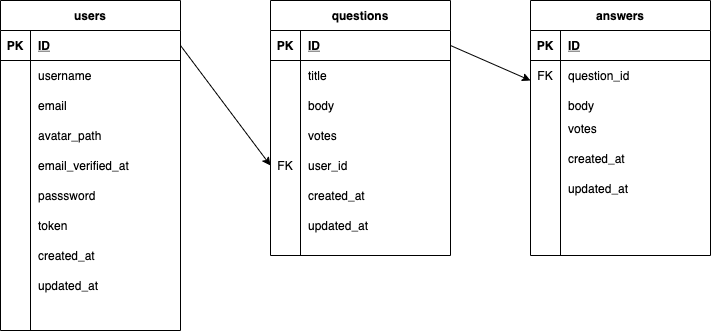

The diagram above was exported from draw.io. Its source (the exported page's mxGraphModel, read from the mxfile embedded in the PNG):
<mxGraphModel dx="786" dy="514" grid="1" gridSize="10" guides="1" tooltips="1" connect="1" arrows="1" fold="1" page="1" pageScale="1" pageWidth="1100" pageHeight="850" math="0" shadow="0">
  <root>
    <mxCell id="0" />
    <mxCell id="1" parent="0" />
    <mxCell id="Etmo3O-DFo7CMOLkDa0o-3" value="questions" style="shape=table;startSize=30;container=1;collapsible=1;childLayout=tableLayout;fixedRows=1;rowLines=0;fontStyle=1;align=center;resizeLast=1;" parent="1" vertex="1">
      <mxGeometry x="310" y="30" width="180" height="255" as="geometry" />
    </mxCell>
    <mxCell id="Etmo3O-DFo7CMOLkDa0o-4" value="" style="shape=partialRectangle;collapsible=0;dropTarget=0;pointerEvents=0;fillColor=none;top=0;left=0;bottom=1;right=0;points=[[0,0.5],[1,0.5]];portConstraint=eastwest;" parent="Etmo3O-DFo7CMOLkDa0o-3" vertex="1">
      <mxGeometry y="30" width="180" height="30" as="geometry" />
    </mxCell>
    <mxCell id="Etmo3O-DFo7CMOLkDa0o-5" value="PK" style="shape=partialRectangle;connectable=0;fillColor=none;top=0;left=0;bottom=0;right=0;fontStyle=1;overflow=hidden;" parent="Etmo3O-DFo7CMOLkDa0o-4" vertex="1">
      <mxGeometry width="30" height="30" as="geometry" />
    </mxCell>
    <mxCell id="Etmo3O-DFo7CMOLkDa0o-6" value="ID" style="shape=partialRectangle;connectable=0;fillColor=none;top=0;left=0;bottom=0;right=0;align=left;spacingLeft=6;fontStyle=5;overflow=hidden;" parent="Etmo3O-DFo7CMOLkDa0o-4" vertex="1">
      <mxGeometry x="30" width="150" height="30" as="geometry" />
    </mxCell>
    <mxCell id="Etmo3O-DFo7CMOLkDa0o-7" value="" style="shape=partialRectangle;collapsible=0;dropTarget=0;pointerEvents=0;fillColor=none;top=0;left=0;bottom=0;right=0;points=[[0,0.5],[1,0.5]];portConstraint=eastwest;" parent="Etmo3O-DFo7CMOLkDa0o-3" vertex="1">
      <mxGeometry y="60" width="180" height="30" as="geometry" />
    </mxCell>
    <mxCell id="Etmo3O-DFo7CMOLkDa0o-8" value="" style="shape=partialRectangle;connectable=0;fillColor=none;top=0;left=0;bottom=0;right=0;editable=1;overflow=hidden;" parent="Etmo3O-DFo7CMOLkDa0o-7" vertex="1">
      <mxGeometry width="30" height="30" as="geometry" />
    </mxCell>
    <mxCell id="Etmo3O-DFo7CMOLkDa0o-9" value="title" style="shape=partialRectangle;connectable=0;fillColor=none;top=0;left=0;bottom=0;right=0;align=left;spacingLeft=6;overflow=hidden;" parent="Etmo3O-DFo7CMOLkDa0o-7" vertex="1">
      <mxGeometry x="30" width="150" height="30" as="geometry" />
    </mxCell>
    <mxCell id="Etmo3O-DFo7CMOLkDa0o-10" value="" style="shape=partialRectangle;collapsible=0;dropTarget=0;pointerEvents=0;fillColor=none;top=0;left=0;bottom=0;right=0;points=[[0,0.5],[1,0.5]];portConstraint=eastwest;" parent="Etmo3O-DFo7CMOLkDa0o-3" vertex="1">
      <mxGeometry y="90" width="180" height="30" as="geometry" />
    </mxCell>
    <mxCell id="Etmo3O-DFo7CMOLkDa0o-11" value="" style="shape=partialRectangle;connectable=0;fillColor=none;top=0;left=0;bottom=0;right=0;editable=1;overflow=hidden;" parent="Etmo3O-DFo7CMOLkDa0o-10" vertex="1">
      <mxGeometry width="30" height="30" as="geometry" />
    </mxCell>
    <mxCell id="Etmo3O-DFo7CMOLkDa0o-12" value="body" style="shape=partialRectangle;connectable=0;fillColor=none;top=0;left=0;bottom=0;right=0;align=left;spacingLeft=6;overflow=hidden;" parent="Etmo3O-DFo7CMOLkDa0o-10" vertex="1">
      <mxGeometry x="30" width="150" height="30" as="geometry" />
    </mxCell>
    <mxCell id="Etmo3O-DFo7CMOLkDa0o-68" value="" style="shape=partialRectangle;collapsible=0;dropTarget=0;pointerEvents=0;fillColor=none;top=0;left=0;bottom=0;right=0;points=[[0,0.5],[1,0.5]];portConstraint=eastwest;" parent="Etmo3O-DFo7CMOLkDa0o-3" vertex="1">
      <mxGeometry y="120" width="180" height="30" as="geometry" />
    </mxCell>
    <mxCell id="Etmo3O-DFo7CMOLkDa0o-69" value="" style="shape=partialRectangle;connectable=0;fillColor=none;top=0;left=0;bottom=0;right=0;editable=1;overflow=hidden;" parent="Etmo3O-DFo7CMOLkDa0o-68" vertex="1">
      <mxGeometry width="30" height="30" as="geometry" />
    </mxCell>
    <mxCell id="Etmo3O-DFo7CMOLkDa0o-70" value="votes" style="shape=partialRectangle;connectable=0;fillColor=none;top=0;left=0;bottom=0;right=0;align=left;spacingLeft=6;overflow=hidden;" parent="Etmo3O-DFo7CMOLkDa0o-68" vertex="1">
      <mxGeometry x="30" width="150" height="30" as="geometry" />
    </mxCell>
    <mxCell id="Etmo3O-DFo7CMOLkDa0o-65" value="" style="shape=partialRectangle;collapsible=0;dropTarget=0;pointerEvents=0;fillColor=none;top=0;left=0;bottom=0;right=0;points=[[0,0.5],[1,0.5]];portConstraint=eastwest;" parent="Etmo3O-DFo7CMOLkDa0o-3" vertex="1">
      <mxGeometry y="150" width="180" height="30" as="geometry" />
    </mxCell>
    <mxCell id="Etmo3O-DFo7CMOLkDa0o-66" value="FK" style="shape=partialRectangle;connectable=0;fillColor=none;top=0;left=0;bottom=0;right=0;editable=1;overflow=hidden;" parent="Etmo3O-DFo7CMOLkDa0o-65" vertex="1">
      <mxGeometry width="30" height="30" as="geometry" />
    </mxCell>
    <mxCell id="Etmo3O-DFo7CMOLkDa0o-67" value="user_id" style="shape=partialRectangle;connectable=0;fillColor=none;top=0;left=0;bottom=0;right=0;align=left;spacingLeft=6;overflow=hidden;" parent="Etmo3O-DFo7CMOLkDa0o-65" vertex="1">
      <mxGeometry x="30" width="150" height="30" as="geometry" />
    </mxCell>
    <mxCell id="Etmo3O-DFo7CMOLkDa0o-13" value="" style="shape=partialRectangle;collapsible=0;dropTarget=0;pointerEvents=0;fillColor=none;top=0;left=0;bottom=0;right=0;points=[[0,0.5],[1,0.5]];portConstraint=eastwest;" parent="Etmo3O-DFo7CMOLkDa0o-3" vertex="1">
      <mxGeometry y="180" width="180" height="20" as="geometry" />
    </mxCell>
    <mxCell id="Etmo3O-DFo7CMOLkDa0o-14" value="" style="shape=partialRectangle;connectable=0;fillColor=none;top=0;left=0;bottom=0;right=0;editable=1;overflow=hidden;" parent="Etmo3O-DFo7CMOLkDa0o-13" vertex="1">
      <mxGeometry width="30" height="20" as="geometry" />
    </mxCell>
    <mxCell id="Etmo3O-DFo7CMOLkDa0o-15" value="" style="shape=partialRectangle;connectable=0;fillColor=none;top=0;left=0;bottom=0;right=0;align=left;spacingLeft=6;overflow=hidden;" parent="Etmo3O-DFo7CMOLkDa0o-13" vertex="1">
      <mxGeometry x="30" width="150" height="20" as="geometry" />
    </mxCell>
    <mxCell id="Etmo3O-DFo7CMOLkDa0o-35" value="users" style="shape=table;startSize=30;container=1;collapsible=1;childLayout=tableLayout;fixedRows=1;rowLines=0;fontStyle=1;align=center;resizeLast=1;" parent="1" vertex="1">
      <mxGeometry x="40" y="30" width="180" height="330" as="geometry" />
    </mxCell>
    <mxCell id="Etmo3O-DFo7CMOLkDa0o-36" value="" style="shape=partialRectangle;collapsible=0;dropTarget=0;pointerEvents=0;fillColor=none;top=0;left=0;bottom=1;right=0;points=[[0,0.5],[1,0.5]];portConstraint=eastwest;" parent="Etmo3O-DFo7CMOLkDa0o-35" vertex="1">
      <mxGeometry y="30" width="180" height="30" as="geometry" />
    </mxCell>
    <mxCell id="Etmo3O-DFo7CMOLkDa0o-37" value="PK" style="shape=partialRectangle;connectable=0;fillColor=none;top=0;left=0;bottom=0;right=0;fontStyle=1;overflow=hidden;" parent="Etmo3O-DFo7CMOLkDa0o-36" vertex="1">
      <mxGeometry width="30" height="30" as="geometry" />
    </mxCell>
    <mxCell id="Etmo3O-DFo7CMOLkDa0o-38" value="ID" style="shape=partialRectangle;connectable=0;fillColor=none;top=0;left=0;bottom=0;right=0;align=left;spacingLeft=6;fontStyle=5;overflow=hidden;" parent="Etmo3O-DFo7CMOLkDa0o-36" vertex="1">
      <mxGeometry x="30" width="150" height="30" as="geometry" />
    </mxCell>
    <mxCell id="Etmo3O-DFo7CMOLkDa0o-39" value="" style="shape=partialRectangle;collapsible=0;dropTarget=0;pointerEvents=0;fillColor=none;top=0;left=0;bottom=0;right=0;points=[[0,0.5],[1,0.5]];portConstraint=eastwest;" parent="Etmo3O-DFo7CMOLkDa0o-35" vertex="1">
      <mxGeometry y="60" width="180" height="30" as="geometry" />
    </mxCell>
    <mxCell id="Etmo3O-DFo7CMOLkDa0o-40" value="" style="shape=partialRectangle;connectable=0;fillColor=none;top=0;left=0;bottom=0;right=0;editable=1;overflow=hidden;" parent="Etmo3O-DFo7CMOLkDa0o-39" vertex="1">
      <mxGeometry width="30" height="30" as="geometry" />
    </mxCell>
    <mxCell id="Etmo3O-DFo7CMOLkDa0o-41" value="username" style="shape=partialRectangle;connectable=0;fillColor=none;top=0;left=0;bottom=0;right=0;align=left;spacingLeft=6;overflow=hidden;" parent="Etmo3O-DFo7CMOLkDa0o-39" vertex="1">
      <mxGeometry x="30" width="150" height="30" as="geometry" />
    </mxCell>
    <mxCell id="Etmo3O-DFo7CMOLkDa0o-45" value="" style="shape=partialRectangle;collapsible=0;dropTarget=0;pointerEvents=0;fillColor=none;top=0;left=0;bottom=0;right=0;points=[[0,0.5],[1,0.5]];portConstraint=eastwest;" parent="Etmo3O-DFo7CMOLkDa0o-35" vertex="1">
      <mxGeometry y="90" width="180" height="30" as="geometry" />
    </mxCell>
    <mxCell id="Etmo3O-DFo7CMOLkDa0o-46" value="" style="shape=partialRectangle;connectable=0;fillColor=none;top=0;left=0;bottom=0;right=0;editable=1;overflow=hidden;" parent="Etmo3O-DFo7CMOLkDa0o-45" vertex="1">
      <mxGeometry width="30" height="30" as="geometry" />
    </mxCell>
    <mxCell id="Etmo3O-DFo7CMOLkDa0o-47" value="email" style="shape=partialRectangle;connectable=0;fillColor=none;top=0;left=0;bottom=0;right=0;align=left;spacingLeft=6;overflow=hidden;" parent="Etmo3O-DFo7CMOLkDa0o-45" vertex="1">
      <mxGeometry x="30" width="150" height="30" as="geometry" />
    </mxCell>
    <mxCell id="Etmo3O-DFo7CMOLkDa0o-42" value="" style="shape=partialRectangle;collapsible=0;dropTarget=0;pointerEvents=0;fillColor=none;top=0;left=0;bottom=0;right=0;points=[[0,0.5],[1,0.5]];portConstraint=eastwest;" parent="Etmo3O-DFo7CMOLkDa0o-35" vertex="1">
      <mxGeometry y="120" width="180" height="30" as="geometry" />
    </mxCell>
    <mxCell id="Etmo3O-DFo7CMOLkDa0o-43" value="" style="shape=partialRectangle;connectable=0;fillColor=none;top=0;left=0;bottom=0;right=0;editable=1;overflow=hidden;" parent="Etmo3O-DFo7CMOLkDa0o-42" vertex="1">
      <mxGeometry width="30" height="30" as="geometry" />
    </mxCell>
    <mxCell id="Etmo3O-DFo7CMOLkDa0o-44" value="avatar_path" style="shape=partialRectangle;connectable=0;fillColor=none;top=0;left=0;bottom=0;right=0;align=left;spacingLeft=6;overflow=hidden;" parent="Etmo3O-DFo7CMOLkDa0o-42" vertex="1">
      <mxGeometry x="30" width="150" height="30" as="geometry" />
    </mxCell>
    <mxCell id="Etmo3O-DFo7CMOLkDa0o-58" value="answers" style="shape=table;startSize=30;container=1;collapsible=1;childLayout=tableLayout;fixedRows=1;rowLines=0;fontStyle=1;align=center;resizeLast=1;" parent="1" vertex="1">
      <mxGeometry x="570" y="30" width="180" height="255" as="geometry" />
    </mxCell>
    <mxCell id="Etmo3O-DFo7CMOLkDa0o-59" value="" style="shape=partialRectangle;collapsible=0;dropTarget=0;pointerEvents=0;fillColor=none;top=0;left=0;bottom=1;right=0;points=[[0,0.5],[1,0.5]];portConstraint=eastwest;" parent="Etmo3O-DFo7CMOLkDa0o-58" vertex="1">
      <mxGeometry y="30" width="180" height="30" as="geometry" />
    </mxCell>
    <mxCell id="Etmo3O-DFo7CMOLkDa0o-60" value="PK" style="shape=partialRectangle;connectable=0;fillColor=none;top=0;left=0;bottom=0;right=0;fontStyle=1;overflow=hidden;" parent="Etmo3O-DFo7CMOLkDa0o-59" vertex="1">
      <mxGeometry width="30" height="30" as="geometry" />
    </mxCell>
    <mxCell id="Etmo3O-DFo7CMOLkDa0o-61" value="ID" style="shape=partialRectangle;connectable=0;fillColor=none;top=0;left=0;bottom=0;right=0;align=left;spacingLeft=6;fontStyle=5;overflow=hidden;" parent="Etmo3O-DFo7CMOLkDa0o-59" vertex="1">
      <mxGeometry x="30" width="150" height="30" as="geometry" />
    </mxCell>
    <mxCell id="Etmo3O-DFo7CMOLkDa0o-23" value="" style="shape=partialRectangle;collapsible=0;dropTarget=0;pointerEvents=0;fillColor=none;top=0;left=0;bottom=0;right=0;points=[[0,0.5],[1,0.5]];portConstraint=eastwest;" parent="Etmo3O-DFo7CMOLkDa0o-58" vertex="1">
      <mxGeometry y="60" width="180" height="30" as="geometry" />
    </mxCell>
    <mxCell id="Etmo3O-DFo7CMOLkDa0o-24" value="" style="shape=partialRectangle;connectable=0;fillColor=none;top=0;left=0;bottom=0;right=0;editable=1;overflow=hidden;" parent="Etmo3O-DFo7CMOLkDa0o-23" vertex="1">
      <mxGeometry width="30" height="30" as="geometry" />
    </mxCell>
    <mxCell id="Etmo3O-DFo7CMOLkDa0o-25" value="question_id" style="shape=partialRectangle;connectable=0;fillColor=none;top=0;left=0;bottom=0;right=0;align=left;spacingLeft=6;overflow=hidden;" parent="Etmo3O-DFo7CMOLkDa0o-23" vertex="1">
      <mxGeometry x="30" width="150" height="30" as="geometry" />
    </mxCell>
    <mxCell id="Etmo3O-DFo7CMOLkDa0o-62" value="" style="shape=partialRectangle;collapsible=0;dropTarget=0;pointerEvents=0;fillColor=none;top=0;left=0;bottom=0;right=0;points=[[0,0.5],[1,0.5]];portConstraint=eastwest;" parent="Etmo3O-DFo7CMOLkDa0o-58" vertex="1">
      <mxGeometry y="90" width="180" height="30" as="geometry" />
    </mxCell>
    <mxCell id="Etmo3O-DFo7CMOLkDa0o-63" value="" style="shape=partialRectangle;connectable=0;fillColor=none;top=0;left=0;bottom=0;right=0;editable=1;overflow=hidden;" parent="Etmo3O-DFo7CMOLkDa0o-62" vertex="1">
      <mxGeometry width="30" height="30" as="geometry" />
    </mxCell>
    <mxCell id="Etmo3O-DFo7CMOLkDa0o-64" value="" style="shape=partialRectangle;connectable=0;fillColor=none;top=0;left=0;bottom=0;right=0;align=left;spacingLeft=6;overflow=hidden;" parent="Etmo3O-DFo7CMOLkDa0o-62" vertex="1">
      <mxGeometry x="30" width="150" height="30" as="geometry" />
    </mxCell>
    <mxCell id="Etmo3O-DFo7CMOLkDa0o-73" value="body" style="shape=partialRectangle;connectable=0;fillColor=none;top=0;left=0;bottom=0;right=0;align=left;spacingLeft=6;overflow=hidden;" parent="1" vertex="1">
      <mxGeometry x="600" y="120" width="150" height="30" as="geometry" />
    </mxCell>
    <mxCell id="Etmo3O-DFo7CMOLkDa0o-75" value="votes" style="shape=partialRectangle;connectable=0;fillColor=none;top=0;left=0;bottom=0;right=0;align=left;spacingLeft=6;overflow=hidden;" parent="1" vertex="1">
      <mxGeometry x="600" y="142.5" width="150" height="30" as="geometry" />
    </mxCell>
    <mxCell id="Etmo3O-DFo7CMOLkDa0o-76" value="email_verified_at" style="shape=partialRectangle;connectable=0;fillColor=none;top=0;left=0;bottom=0;right=0;align=left;spacingLeft=6;overflow=hidden;" parent="1" vertex="1">
      <mxGeometry x="70" y="180" width="150" height="30" as="geometry" />
    </mxCell>
    <mxCell id="Etmo3O-DFo7CMOLkDa0o-77" value="passsword" style="shape=partialRectangle;connectable=0;fillColor=none;top=0;left=0;bottom=0;right=0;align=left;spacingLeft=6;overflow=hidden;" parent="1" vertex="1">
      <mxGeometry x="70" y="210" width="150" height="30" as="geometry" />
    </mxCell>
    <mxCell id="Etmo3O-DFo7CMOLkDa0o-78" value="FK" style="shape=partialRectangle;connectable=0;fillColor=none;top=0;left=0;bottom=0;right=0;editable=1;overflow=hidden;" parent="1" vertex="1">
      <mxGeometry x="570" y="90" width="30" height="30" as="geometry" />
    </mxCell>
    <mxCell id="Etmo3O-DFo7CMOLkDa0o-81" value="created_at" style="shape=partialRectangle;connectable=0;fillColor=none;top=0;left=0;bottom=0;right=0;align=left;spacingLeft=6;overflow=hidden;" parent="1" vertex="1">
      <mxGeometry x="340" y="210" width="150" height="30" as="geometry" />
    </mxCell>
    <mxCell id="Etmo3O-DFo7CMOLkDa0o-82" value="created_at" style="shape=partialRectangle;connectable=0;fillColor=none;top=0;left=0;bottom=0;right=0;align=left;spacingLeft=6;overflow=hidden;" parent="1" vertex="1">
      <mxGeometry x="600" y="172.5" width="150" height="30" as="geometry" />
    </mxCell>
    <mxCell id="Etmo3O-DFo7CMOLkDa0o-83" value="token" style="shape=partialRectangle;connectable=0;fillColor=none;top=0;left=0;bottom=0;right=0;align=left;spacingLeft=6;overflow=hidden;" parent="1" vertex="1">
      <mxGeometry x="70" y="240" width="150" height="30" as="geometry" />
    </mxCell>
    <mxCell id="Etmo3O-DFo7CMOLkDa0o-84" value="created_at" style="shape=partialRectangle;connectable=0;fillColor=none;top=0;left=0;bottom=0;right=0;align=left;spacingLeft=6;overflow=hidden;" parent="1" vertex="1">
      <mxGeometry x="70" y="270" width="150" height="30" as="geometry" />
    </mxCell>
    <mxCell id="Etmo3O-DFo7CMOLkDa0o-86" style="edgeStyle=none;rounded=0;orthogonalLoop=1;jettySize=auto;html=1;exitX=1;exitY=0.5;exitDx=0;exitDy=0;entryX=0;entryY=0.5;entryDx=0;entryDy=0;" parent="1" source="Etmo3O-DFo7CMOLkDa0o-36" target="Etmo3O-DFo7CMOLkDa0o-65" edge="1">
      <mxGeometry relative="1" as="geometry" />
    </mxCell>
    <mxCell id="Etmo3O-DFo7CMOLkDa0o-87" style="edgeStyle=none;rounded=0;orthogonalLoop=1;jettySize=auto;html=1;exitX=1;exitY=0.5;exitDx=0;exitDy=0;" parent="1" source="Etmo3O-DFo7CMOLkDa0o-4" edge="1">
      <mxGeometry relative="1" as="geometry">
        <mxPoint x="570" y="110" as="targetPoint" />
      </mxGeometry>
    </mxCell>
    <mxCell id="Etmo3O-DFo7CMOLkDa0o-88" value="updated_at" style="shape=partialRectangle;connectable=0;fillColor=none;top=0;left=0;bottom=0;right=0;align=left;spacingLeft=6;overflow=hidden;" parent="1" vertex="1">
      <mxGeometry x="70" y="300" width="150" height="30" as="geometry" />
    </mxCell>
    <mxCell id="Etmo3O-DFo7CMOLkDa0o-89" value="updated_at" style="shape=partialRectangle;connectable=0;fillColor=none;top=0;left=0;bottom=0;right=0;align=left;spacingLeft=6;overflow=hidden;" parent="1" vertex="1">
      <mxGeometry x="340" y="240" width="150" height="30" as="geometry" />
    </mxCell>
    <mxCell id="Etmo3O-DFo7CMOLkDa0o-90" value="updated_at" style="shape=partialRectangle;connectable=0;fillColor=none;top=0;left=0;bottom=0;right=0;align=left;spacingLeft=6;overflow=hidden;" parent="1" vertex="1">
      <mxGeometry x="600" y="202.5" width="150" height="30" as="geometry" />
    </mxCell>
  </root>
</mxGraphModel>